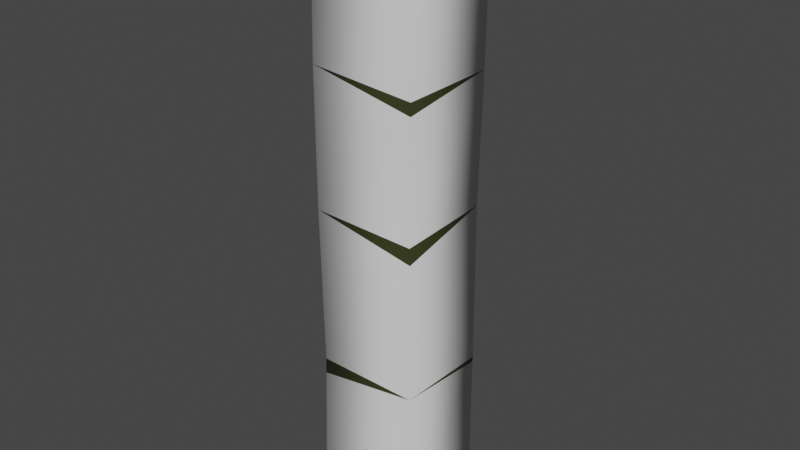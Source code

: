 # Source: bamboo_chairLeg.blend  (saved by Blender 3.4.6; exported with 4.5.12 LTS)
import bpy
from mathutils import Matrix  # noqa: F401  (used for matrix-valued properties, if any)

bpy.ops.wm.read_factory_settings(use_empty=True)
scene = bpy.context.scene
scene.name = 'Scene'

# ---- collections
col_collection = bpy.data.collections.new('Collection'); scene.collection.children.link(col_collection)

# ---- materials (node trees are filled in below, after node groups)
mat_bamboo = bpy.data.materials.new('bamboo')
mat_bamboo.use_transparent_shadow = False
mat_bamboodark = bpy.data.materials.new('bambooDark')
mat_bamboodark.use_transparent_shadow = False
mat_bamboodark.diffuse_color = (0.0349, 0.03891, 0.01007, 1.0)

# ---- material node trees
mat_bamboo.use_nodes = True; mat_bamboo.node_tree.nodes.clear()
_N = mat_bamboo.node_tree.nodes; _L = mat_bamboo.node_tree.links
n0 = _N.new('ShaderNodeBsdfPrincipled'); n0.name = 'Principled BSDF'; n0.location = (10, 300)
n0.distribution = 'GGX'
n0.subsurface_method = 'RANDOM_WALK_SKIN'
n0.inputs[27].default_value = (0.0, 0.0, 0.0, 1.0)
n0.inputs[28].default_value = 1.0
n1 = _N.new('ShaderNodeOutputMaterial'); n1.name = 'Material Output'; n1.location = (320, 270)
_L.new(n0.outputs[0], n1.inputs[0])
n1.is_active_output = True
mat_bamboodark.use_nodes = True; mat_bamboodark.node_tree.nodes.clear()
_N = mat_bamboodark.node_tree.nodes; _L = mat_bamboodark.node_tree.links
n0 = _N.new('ShaderNodeBsdfPrincipled'); n0.name = 'Principled BSDF'; n0.location = (10, 300)
n0.distribution = 'GGX'
n0.subsurface_method = 'RANDOM_WALK_SKIN'
n0.inputs[0].default_value = (0.0349, 0.03891, 0.01007, 1.0)
n0.inputs[27].default_value = (0.0, 0.0, 0.0, 1.0)
n0.inputs[28].default_value = 1.0
n1 = _N.new('ShaderNodeOutputMaterial'); n1.name = 'Material Output'; n1.location = (320, 270)
_L.new(n0.outputs[0], n1.inputs[0])
n1.is_active_output = True

# ---- world
world_world = bpy.data.worlds.new('World'); scene.world = world_world
world_world.use_nodes = True; world_world.node_tree.nodes.clear()
_N = world_world.node_tree.nodes; _L = world_world.node_tree.links
n0 = _N.new('ShaderNodeOutputWorld'); n0.name = 'World Output'; n0.location = (300, 300)
n1 = _N.new('ShaderNodeBackground'); n1.name = 'Background'; n1.location = (10, 300)
n1.inputs[0].default_value = (0.05088, 0.05088, 0.05088, 1.0)
_L.new(n1.outputs[0], n0.inputs[0])
n0.is_active_output = True
world_world.color = (0.05088, 0.05088, 0.05088)
world_world.use_sun_shadow = False
world_world.sun_shadow_jitter_overblur = 0.0

# ---- meshes
me_cube_002 = bpy.data.meshes.new('Cube.002')
me_cube_002.from_pydata([(-0.4985, -0.0413, -0.04941), (0.4978, -0.04584, -0.0515), (-0.4988, -0.04279, 0.05613), (0.4976, -0.04521, 0.05542), (-0.5017, 0.06053, -0.04799), (0.4951, 0.05808, -0.05205), (-0.502, 0.05905, 0.05756), (0.4949, 0.05871, 0.05487), (-0.03545, -0.04673, -0.04806), (-0.02646, -0.04395, 0.05698), (-0.03029, 0.05751, 0.05419), (-0.03928, 0.05473, -0.05085), (0.2328, -0.04232, -0.04904), (0.2365, -0.04113, 0.05559), (0.2439, 0.06067, 0.05363), (0.2402, 0.05948, -0.05099), (-0.2452, -0.04489, 0.05841), (-0.2455, 0.05852, 0.05669), (-0.2612, 0.05689, -0.0501), (-0.2609, -0.04652, -0.04838), (0.001496, -0.04362, 0.05739), (-0.02387, 0.05478, -0.05082), (-0.2237, -0.04379, 0.05743), (0.2562, 0.06249, 0.05185), (0.2598, -0.04259, -0.04923), (-0.2353, 0.05682, -0.05012), (-0.4985, -0.0413, -0.04941), (0.4978, -0.04584, -0.0515), (-0.4988, -0.04279, 0.05613), (0.4976, -0.04521, 0.05542), (-0.5017, 0.06053, -0.04799), (0.4951, 0.05808, -0.05205), (-0.502, 0.05905, 0.05756), (0.4949, 0.05871, 0.05487), (-0.03545, -0.04673, -0.04806), (-0.02646, -0.04395, 0.05698), (-0.03029, 0.05751, 0.05419), (-0.03928, 0.05473, -0.05085), (0.2328, -0.04232, -0.04904), (0.2365, -0.04113, 0.05559), (0.2439, 0.06067, 0.05363), (0.2402, 0.05948, -0.05099), (-0.2452, -0.04489, 0.05841), (-0.2455, 0.05852, 0.05669), (-0.2612, 0.05689, -0.0501), (-0.2609, -0.04652, -0.04838), (0.001496, -0.04362, 0.05739), (-0.02387, 0.05478, -0.05082), (-0.2237, -0.04379, 0.05743), (0.2562, 0.06249, 0.05185), (0.2598, -0.04259, -0.04923), (-0.2353, 0.05682, -0.05012)], [], [(1, 13, 24), (5, 24, 15), (8, 22, 19), (17, 11, 25), (12, 20, 8), (4, 19, 0), (17, 4, 6), (16, 6, 2), (0, 16, 2), (20, 14, 10), (1, 3, 13), (17, 9, 10), (21, 10, 14), (8, 21, 12), (23, 3, 7), (23, 5, 15), (14, 15, 21), (12, 21, 15), (5, 1, 24), (8, 9, 22), (17, 10, 11), (12, 13, 20), (4, 18, 19), (17, 18, 4), (16, 17, 6), (0, 19, 16), (20, 13, 14), (17, 22, 9), (23, 13, 3), (23, 7, 5), (19, 25, 8), (25, 11, 8), (39, 49, 40), (40, 49, 41), (28, 30, 26), (33, 27, 31), (42, 48, 43), (44, 51, 45), (34, 46, 35), (35, 46, 36), (48, 42, 45), (28, 32, 30), (33, 29, 27), (41, 50, 38), (50, 39, 38), (47, 37, 36), (47, 34, 37), (51, 44, 43)])
me_cube_002.polygons.foreach_set('use_smooth', [1, 1, 1, 1, 1, 1, 1, 1, 1, 1, 1, 1, 1, 1, 1, 1, 1, 1, 1, 1, 1, 1, 1, 1, 1, 1, 1, 1, 1, 1, 1, 1, 1, 1, 0, 1, 1, 1, 1, 1, 1, 0, 0, 1, 1, 1, 1, 1])
me_cube_002.polygons.foreach_set('material_index', [0, 0, 0, 0, 0, 0, 0, 0, 0, 0, 0, 0, 0, 0, 0, 0, 0, 0, 0, 0, 0, 0, 0, 0, 0, 0, 0, 0, 0, 0, 0, 0, 1, 1, 1, 1, 1, 1, 1, 1, 1, 1, 1, 1, 1, 1, 1, 1])
me_cube_002.materials.append(mat_bamboo)
me_cube_002.materials.append(mat_bamboodark)
me_cube_002.update()
me_cube_002.normals_split_custom_set([tuple(v) for v in zip(*[iter([-0.01754, -0.7179, -0.696, 0.005734, -0.6918, 0.722, -0.01296, -0.7168, -0.6972, 0.003302, 0.6913, -0.7225, -0.01296, -0.7168, -0.6972, -0.0106, 0.6966, -0.7174, 0.003171, -0.7273, -0.6863, 0.02901, -0.6948, 0.7186, -0.008178, -0.7215, -0.6923, 0.01161, 0.7168, 0.6972, 0.0005662, 0.6861, -0.7275, 0.004569, 0.6963, -0.7177, -0.001929, -0.7161, -0.698, 0.006616, -0.6861, 0.7275, 0.003175, -0.7273, -0.6864, 0.004576, 0.7243, -0.6894, -0.008184, -0.7216, -0.6923, -0.004768, -0.6873, -0.7263, 0.0116, 0.7168, 0.6972, 0.004576, 0.7243, -0.6894, -0.002682, 0.7061, 0.7081, 0.02968, -0.6998, 0.7137, -0.002682, 0.7061, 0.7081, -0.01222, -0.7098, 0.7043, -0.004768, -0.6873, -0.7263, 0.02968, -0.6998, 0.7137, -0.01222, -0.7098, 0.7043, 0.006616, -0.6861, 0.7275, 0.00495, 0.685, 0.7285, 0.001292, 0.7261, 0.6876, -0.01754, -0.7179, -0.696, -0.0175, -0.7103, 0.7037, 0.005734, -0.6918, 0.722, 0.01161, 0.7168, 0.6972, 0.001829, -0.6924, 0.7215, 0.0013, 0.7261, 0.6876, -0.006072, 0.6874, -0.7262, 0.001292, 0.7261, 0.6876, 0.00495, 0.685, 0.7285, 0.003175, -0.7273, -0.6864, -0.006072, 0.6874, -0.7262, -0.001929, -0.7161, -0.698, -0.00983, 0.7534, 0.6575, -0.0175, -0.7103, 0.7037, 0.002014, 0.699, 0.7151, -0.00983, 0.7534, 0.6575, 0.003302, 0.6913, -0.7225, -0.0106, 0.6966, -0.7174, 0.00495, 0.685, 0.7285, -0.0106, 0.6966, -0.7174, -0.006072, 0.6874, -0.7262, -0.001929, -0.7161, -0.698, -0.006072, 0.6874, -0.7262, -0.0106, 0.6966, -0.7174, 0.003302, 0.6913, -0.7225, -0.01754, -0.7179, -0.696, -0.01296, -0.7168, -0.6972, 0.003171, -0.7273, -0.6863, 0.001829, -0.6924, 0.7215, 0.02901, -0.6948, 0.7186, 0.01161, 0.7168, 0.6972, 0.0013, 0.7261, 0.6876, 0.0005662, 0.6861, -0.7275, -0.001929, -0.7161, -0.698, 0.005734, -0.6919, 0.722, 0.006616, -0.6861, 0.7275, 0.004576, 0.7243, -0.6894, 0.003032, 0.6928, -0.7211, -0.008184, -0.7216, -0.6923, 0.0116, 0.7168, 0.6972, 0.003032, 0.6928, -0.7211, 0.004576, 0.7243, -0.6894, 0.02968, -0.6998, 0.7137, 0.0116, 0.7168, 0.6972, -0.002682, 0.7061, 0.7081, -0.004768, -0.6873, -0.7263, -0.008184, -0.7216, -0.6923, 0.02968, -0.6998, 0.7137, 0.006616, -0.6861, 0.7275, 0.005734, -0.6919, 0.722, 0.00495, 0.685, 0.7285, 0.01161, 0.7168, 0.6972, 0.02901, -0.6948, 0.7186, 0.001829, -0.6924, 0.7215, -0.00983, 0.7534, 0.6575, 0.005734, -0.6918, 0.722, -0.0175, -0.7103, 0.7037, -0.00983, 0.7534, 0.6575, 0.002014, 0.699, 0.7151, 0.003302, 0.6913, -0.7225, -0.008178, -0.7215, -0.6923, 0.004569, 0.6963, -0.7177, 0.003171, -0.7273, -0.6863, 0.004569, 0.6963, -0.7177, 0.0005662, 0.6861, -0.7275, 0.003171, -0.7273, -0.6863, 0.005787, -0.6919, 0.722, -0.009834, 0.7534, 0.6575, 0.00495, 0.685, 0.7285, 0.00495, 0.685, 0.7285, -0.009834, 0.7534, 0.6575, -0.01061, 0.6965, -0.7174, -0.9995, -0.03147, -0.002913, -0.9995, -0.03147, -0.002913, -0.9995, -0.03147, -0.002913, 0.9997, 0.02594, 0.001219, 0.9997, 0.02594, 0.001219, 0.9997, 0.02594, 0.001219, 0.02966, -0.6997, 0.7138, 0.02905, -0.6948, 0.7186, 0.01168, 0.7168, 0.6972, 0.003032, 0.6928, -0.7211, 0.004564, 0.6964, -0.7177, -0.008124, -0.7215, -0.6923, 0.003177, -0.7273, -0.6863, 0.006623, -0.6861, 0.7274, 0.001831, -0.6924, 0.7215, 0.001831, -0.6924, 0.7215, 0.006623, -0.6861, 0.7274, 0.00126, 0.7261, 0.6876, 0.02905, -0.6948, 0.7186, 0.02966, -0.6997, 0.7138, -0.008153, -0.7215, -0.6923, -0.9995, -0.03147, -0.002912, -0.9995, -0.03147, -0.002912, -0.9995, -0.03147, -0.002912, 0.9997, 0.02594, 0.001222, 0.9997, 0.02594, 0.001222, 0.9997, 0.02594, 0.001222, -0.01057, 0.6966, -0.7174, -0.01296, -0.7168, -0.6972, -0.001947, -0.7161, -0.6979, -0.01296, -0.7168, -0.6972, 0.005806, -0.6918, 0.722, -0.001947, -0.7161, -0.6979, -0.006067, 0.6875, -0.7262, 0.0005658, 0.6861, -0.7275, 0.001258, 0.7261, 0.6876, -0.006067, 0.6875, -0.7262, 0.003156, -0.7273, -0.6863, 0.0005658, 0.6861, -0.7275, 0.004564, 0.6964, -0.7177, 0.003032, 0.6928, -0.7211, 0.01164, 0.7168, 0.6972])] * 3)])

# ---- objects
ob_cube = bpy.data.objects.new('Cube', me_cube_002)

# ---- transforms, parenting, visibility, modifiers, constraints
ob_cube.location = (0.0, 0.0, -0.003792)
ob_cube.rotation_mode = 'QUATERNION'
ob_cube.rotation_quaternion = (0.7071, 0.0, 0.7071, 0.0)
ob_cube.scale = (0.3145, 0.5118, 0.5118)

# ---- collection membership
scene.collection.objects.link(ob_cube)

# ---- scene / render settings (as saved in the file)
scene.frame_start = 1; scene.frame_end = 250; scene.frame_set(1)
scene.render.engine = 'BLENDER_EEVEE_NEXT'
scene.cycles.sampling_pattern = 'TABULATED_SOBOL'
scene.cycles.use_light_tree = False
scene.view_settings.view_transform = 'Filmic'
bpy.context.view_layer.update()

# ---- added for rendering (the .blend has no active camera and no usable light): camera, sun
cam_auto = bpy.data.cameras.new('AutoCamera')
cam_auto.lens = 50.0
cam_auto.sensor_width = 36.0
cam_auto.clip_end = 1000.0
ob_auto_camera = bpy.data.objects.new('AutoCamera', cam_auto)
scene.collection.objects.link(ob_auto_camera)
ob_auto_camera.location = (0.301716, -0.356069, 0.236942)
ob_auto_camera.rotation_euler = (1.09748, -7.21219e-08, 0.694738)
scene.camera = ob_auto_camera
light_auto_sun = bpy.data.lights.new('AutoSun', 'SUN')
light_auto_sun.energy = 3.0
light_auto_sun.angle = 0.0523599
ob_auto_sun = bpy.data.objects.new('AutoSun', light_auto_sun)
scene.collection.objects.link(ob_auto_sun)
ob_auto_sun.rotation_euler = (0.872665, 0.174533, 0.523599)
bpy.context.view_layer.update()
